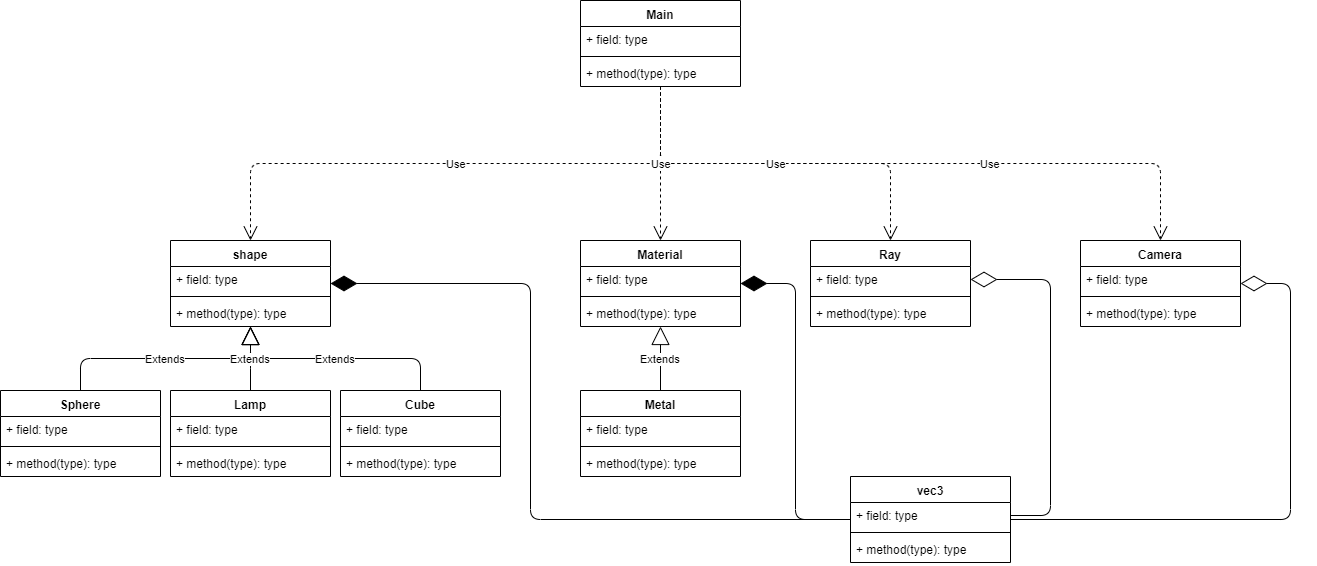

The diagram above was exported from draw.io. Its source (the exported page's mxGraphModel, read from the mxfile embedded in the PNG):
<mxGraphModel dx="3118" dy="580" grid="1" gridSize="10" guides="1" tooltips="1" connect="1" arrows="1" fold="1" page="1" pageScale="1" pageWidth="2080" pageHeight="2090" math="0" shadow="0">
  <root>
    <mxCell id="0" />
    <mxCell id="1" parent="0" />
    <mxCell id="caA_4V7Mkp7VipsXbpT5-2" value="Main" style="swimlane;fontStyle=1;align=center;verticalAlign=top;childLayout=stackLayout;horizontal=1;startSize=26;horizontalStack=0;resizeParent=1;resizeParentMax=0;resizeLast=0;collapsible=1;marginBottom=0;" parent="1" vertex="1">
      <mxGeometry x="480" y="290" width="160" height="86" as="geometry" />
    </mxCell>
    <mxCell id="caA_4V7Mkp7VipsXbpT5-3" value="+ field: type" style="text;strokeColor=none;fillColor=none;align=left;verticalAlign=top;spacingLeft=4;spacingRight=4;overflow=hidden;rotatable=0;points=[[0,0.5],[1,0.5]];portConstraint=eastwest;" parent="caA_4V7Mkp7VipsXbpT5-2" vertex="1">
      <mxGeometry y="26" width="160" height="26" as="geometry" />
    </mxCell>
    <mxCell id="caA_4V7Mkp7VipsXbpT5-4" value="" style="line;strokeWidth=1;fillColor=none;align=left;verticalAlign=middle;spacingTop=-1;spacingLeft=3;spacingRight=3;rotatable=0;labelPosition=right;points=[];portConstraint=eastwest;" parent="caA_4V7Mkp7VipsXbpT5-2" vertex="1">
      <mxGeometry y="52" width="160" height="8" as="geometry" />
    </mxCell>
    <mxCell id="caA_4V7Mkp7VipsXbpT5-5" value="+ method(type): type" style="text;strokeColor=none;fillColor=none;align=left;verticalAlign=top;spacingLeft=4;spacingRight=4;overflow=hidden;rotatable=0;points=[[0,0.5],[1,0.5]];portConstraint=eastwest;" parent="caA_4V7Mkp7VipsXbpT5-2" vertex="1">
      <mxGeometry y="60" width="160" height="26" as="geometry" />
    </mxCell>
    <mxCell id="caA_4V7Mkp7VipsXbpT5-7" value="Use" style="endArrow=open;endSize=12;dashed=1;html=1;edgeStyle=elbowEdgeStyle;elbow=vertical;" parent="1" source="caA_4V7Mkp7VipsXbpT5-2" target="caA_4V7Mkp7VipsXbpT5-8" edge="1">
      <mxGeometry width="160" relative="1" as="geometry">
        <mxPoint x="400" y="610" as="sourcePoint" />
        <mxPoint x="560" y="610" as="targetPoint" />
      </mxGeometry>
    </mxCell>
    <mxCell id="caA_4V7Mkp7VipsXbpT5-8" value="shape" style="swimlane;fontStyle=1;align=center;verticalAlign=top;childLayout=stackLayout;horizontal=1;startSize=26;horizontalStack=0;resizeParent=1;resizeParentMax=0;resizeLast=0;collapsible=1;marginBottom=0;" parent="1" vertex="1">
      <mxGeometry x="70" y="530" width="160" height="86" as="geometry" />
    </mxCell>
    <mxCell id="caA_4V7Mkp7VipsXbpT5-9" value="+ field: type" style="text;strokeColor=none;fillColor=none;align=left;verticalAlign=top;spacingLeft=4;spacingRight=4;overflow=hidden;rotatable=0;points=[[0,0.5],[1,0.5]];portConstraint=eastwest;" parent="caA_4V7Mkp7VipsXbpT5-8" vertex="1">
      <mxGeometry y="26" width="160" height="26" as="geometry" />
    </mxCell>
    <mxCell id="caA_4V7Mkp7VipsXbpT5-10" value="" style="line;strokeWidth=1;fillColor=none;align=left;verticalAlign=middle;spacingTop=-1;spacingLeft=3;spacingRight=3;rotatable=0;labelPosition=right;points=[];portConstraint=eastwest;" parent="caA_4V7Mkp7VipsXbpT5-8" vertex="1">
      <mxGeometry y="52" width="160" height="8" as="geometry" />
    </mxCell>
    <mxCell id="caA_4V7Mkp7VipsXbpT5-11" value="+ method(type): type" style="text;strokeColor=none;fillColor=none;align=left;verticalAlign=top;spacingLeft=4;spacingRight=4;overflow=hidden;rotatable=0;points=[[0,0.5],[1,0.5]];portConstraint=eastwest;" parent="caA_4V7Mkp7VipsXbpT5-8" vertex="1">
      <mxGeometry y="60" width="160" height="26" as="geometry" />
    </mxCell>
    <mxCell id="caA_4V7Mkp7VipsXbpT5-12" value="Camera" style="swimlane;fontStyle=1;align=center;verticalAlign=top;childLayout=stackLayout;horizontal=1;startSize=26;horizontalStack=0;resizeParent=1;resizeParentMax=0;resizeLast=0;collapsible=1;marginBottom=0;" parent="1" vertex="1">
      <mxGeometry x="980" y="530" width="160" height="86" as="geometry" />
    </mxCell>
    <mxCell id="caA_4V7Mkp7VipsXbpT5-13" value="+ field: type" style="text;strokeColor=none;fillColor=none;align=left;verticalAlign=top;spacingLeft=4;spacingRight=4;overflow=hidden;rotatable=0;points=[[0,0.5],[1,0.5]];portConstraint=eastwest;" parent="caA_4V7Mkp7VipsXbpT5-12" vertex="1">
      <mxGeometry y="26" width="160" height="26" as="geometry" />
    </mxCell>
    <mxCell id="caA_4V7Mkp7VipsXbpT5-14" value="" style="line;strokeWidth=1;fillColor=none;align=left;verticalAlign=middle;spacingTop=-1;spacingLeft=3;spacingRight=3;rotatable=0;labelPosition=right;points=[];portConstraint=eastwest;" parent="caA_4V7Mkp7VipsXbpT5-12" vertex="1">
      <mxGeometry y="52" width="160" height="8" as="geometry" />
    </mxCell>
    <mxCell id="caA_4V7Mkp7VipsXbpT5-15" value="+ method(type): type" style="text;strokeColor=none;fillColor=none;align=left;verticalAlign=top;spacingLeft=4;spacingRight=4;overflow=hidden;rotatable=0;points=[[0,0.5],[1,0.5]];portConstraint=eastwest;" parent="caA_4V7Mkp7VipsXbpT5-12" vertex="1">
      <mxGeometry y="60" width="160" height="26" as="geometry" />
    </mxCell>
    <mxCell id="caA_4V7Mkp7VipsXbpT5-16" value="Sphere" style="swimlane;fontStyle=1;align=center;verticalAlign=top;childLayout=stackLayout;horizontal=1;startSize=26;horizontalStack=0;resizeParent=1;resizeParentMax=0;resizeLast=0;collapsible=1;marginBottom=0;" parent="1" vertex="1">
      <mxGeometry x="-100" y="680" width="160" height="86" as="geometry" />
    </mxCell>
    <mxCell id="caA_4V7Mkp7VipsXbpT5-17" value="+ field: type" style="text;strokeColor=none;fillColor=none;align=left;verticalAlign=top;spacingLeft=4;spacingRight=4;overflow=hidden;rotatable=0;points=[[0,0.5],[1,0.5]];portConstraint=eastwest;" parent="caA_4V7Mkp7VipsXbpT5-16" vertex="1">
      <mxGeometry y="26" width="160" height="26" as="geometry" />
    </mxCell>
    <mxCell id="caA_4V7Mkp7VipsXbpT5-18" value="" style="line;strokeWidth=1;fillColor=none;align=left;verticalAlign=middle;spacingTop=-1;spacingLeft=3;spacingRight=3;rotatable=0;labelPosition=right;points=[];portConstraint=eastwest;" parent="caA_4V7Mkp7VipsXbpT5-16" vertex="1">
      <mxGeometry y="52" width="160" height="8" as="geometry" />
    </mxCell>
    <mxCell id="caA_4V7Mkp7VipsXbpT5-19" value="+ method(type): type" style="text;strokeColor=none;fillColor=none;align=left;verticalAlign=top;spacingLeft=4;spacingRight=4;overflow=hidden;rotatable=0;points=[[0,0.5],[1,0.5]];portConstraint=eastwest;" parent="caA_4V7Mkp7VipsXbpT5-16" vertex="1">
      <mxGeometry y="60" width="160" height="26" as="geometry" />
    </mxCell>
    <mxCell id="caA_4V7Mkp7VipsXbpT5-20" value="Cube" style="swimlane;fontStyle=1;align=center;verticalAlign=top;childLayout=stackLayout;horizontal=1;startSize=26;horizontalStack=0;resizeParent=1;resizeParentMax=0;resizeLast=0;collapsible=1;marginBottom=0;" parent="1" vertex="1">
      <mxGeometry x="240" y="680" width="160" height="86" as="geometry" />
    </mxCell>
    <mxCell id="caA_4V7Mkp7VipsXbpT5-21" value="+ field: type" style="text;strokeColor=none;fillColor=none;align=left;verticalAlign=top;spacingLeft=4;spacingRight=4;overflow=hidden;rotatable=0;points=[[0,0.5],[1,0.5]];portConstraint=eastwest;" parent="caA_4V7Mkp7VipsXbpT5-20" vertex="1">
      <mxGeometry y="26" width="160" height="26" as="geometry" />
    </mxCell>
    <mxCell id="caA_4V7Mkp7VipsXbpT5-22" value="" style="line;strokeWidth=1;fillColor=none;align=left;verticalAlign=middle;spacingTop=-1;spacingLeft=3;spacingRight=3;rotatable=0;labelPosition=right;points=[];portConstraint=eastwest;" parent="caA_4V7Mkp7VipsXbpT5-20" vertex="1">
      <mxGeometry y="52" width="160" height="8" as="geometry" />
    </mxCell>
    <mxCell id="caA_4V7Mkp7VipsXbpT5-23" value="+ method(type): type" style="text;strokeColor=none;fillColor=none;align=left;verticalAlign=top;spacingLeft=4;spacingRight=4;overflow=hidden;rotatable=0;points=[[0,0.5],[1,0.5]];portConstraint=eastwest;" parent="caA_4V7Mkp7VipsXbpT5-20" vertex="1">
      <mxGeometry y="60" width="160" height="26" as="geometry" />
    </mxCell>
    <mxCell id="caA_4V7Mkp7VipsXbpT5-24" value="Extends" style="endArrow=block;endSize=16;endFill=0;html=1;edgeStyle=elbowEdgeStyle;elbow=vertical;" parent="1" source="caA_4V7Mkp7VipsXbpT5-16" target="caA_4V7Mkp7VipsXbpT5-11" edge="1">
      <mxGeometry width="160" relative="1" as="geometry">
        <mxPoint x="50" y="650" as="sourcePoint" />
        <mxPoint x="210" y="650" as="targetPoint" />
      </mxGeometry>
    </mxCell>
    <mxCell id="caA_4V7Mkp7VipsXbpT5-25" value="Extends" style="endArrow=block;endSize=16;endFill=0;html=1;edgeStyle=elbowEdgeStyle;elbow=vertical;" parent="1" source="caA_4V7Mkp7VipsXbpT5-20" target="caA_4V7Mkp7VipsXbpT5-11" edge="1">
      <mxGeometry width="160" relative="1" as="geometry">
        <mxPoint y="690" as="sourcePoint" />
        <mxPoint x="160" y="626" as="targetPoint" />
      </mxGeometry>
    </mxCell>
    <mxCell id="caA_4V7Mkp7VipsXbpT5-27" value="Ray" style="swimlane;fontStyle=1;align=center;verticalAlign=top;childLayout=stackLayout;horizontal=1;startSize=26;horizontalStack=0;resizeParent=1;resizeParentMax=0;resizeLast=0;collapsible=1;marginBottom=0;" parent="1" vertex="1">
      <mxGeometry x="710" y="530" width="160" height="86" as="geometry" />
    </mxCell>
    <mxCell id="caA_4V7Mkp7VipsXbpT5-28" value="+ field: type" style="text;strokeColor=none;fillColor=none;align=left;verticalAlign=top;spacingLeft=4;spacingRight=4;overflow=hidden;rotatable=0;points=[[0,0.5],[1,0.5]];portConstraint=eastwest;" parent="caA_4V7Mkp7VipsXbpT5-27" vertex="1">
      <mxGeometry y="26" width="160" height="26" as="geometry" />
    </mxCell>
    <mxCell id="caA_4V7Mkp7VipsXbpT5-29" value="" style="line;strokeWidth=1;fillColor=none;align=left;verticalAlign=middle;spacingTop=-1;spacingLeft=3;spacingRight=3;rotatable=0;labelPosition=right;points=[];portConstraint=eastwest;" parent="caA_4V7Mkp7VipsXbpT5-27" vertex="1">
      <mxGeometry y="52" width="160" height="8" as="geometry" />
    </mxCell>
    <mxCell id="caA_4V7Mkp7VipsXbpT5-30" value="+ method(type): type" style="text;strokeColor=none;fillColor=none;align=left;verticalAlign=top;spacingLeft=4;spacingRight=4;overflow=hidden;rotatable=0;points=[[0,0.5],[1,0.5]];portConstraint=eastwest;" parent="caA_4V7Mkp7VipsXbpT5-27" vertex="1">
      <mxGeometry y="60" width="160" height="26" as="geometry" />
    </mxCell>
    <mxCell id="caA_4V7Mkp7VipsXbpT5-33" value="Use" style="endArrow=open;endSize=12;dashed=1;html=1;edgeStyle=elbowEdgeStyle;elbow=vertical;" parent="1" source="caA_4V7Mkp7VipsXbpT5-5" target="caA_4V7Mkp7VipsXbpT5-12" edge="1">
      <mxGeometry x="0.2419" width="160" relative="1" as="geometry">
        <mxPoint x="580" y="450" as="sourcePoint" />
        <mxPoint x="740" y="450" as="targetPoint" />
        <mxPoint as="offset" />
      </mxGeometry>
    </mxCell>
    <mxCell id="PVyW2NQieAENO8bBDyXx-1" value="Lamp" style="swimlane;fontStyle=1;align=center;verticalAlign=top;childLayout=stackLayout;horizontal=1;startSize=26;horizontalStack=0;resizeParent=1;resizeParentMax=0;resizeLast=0;collapsible=1;marginBottom=0;" vertex="1" parent="1">
      <mxGeometry x="70" y="680" width="160" height="86" as="geometry" />
    </mxCell>
    <mxCell id="PVyW2NQieAENO8bBDyXx-2" value="+ field: type" style="text;strokeColor=none;fillColor=none;align=left;verticalAlign=top;spacingLeft=4;spacingRight=4;overflow=hidden;rotatable=0;points=[[0,0.5],[1,0.5]];portConstraint=eastwest;" vertex="1" parent="PVyW2NQieAENO8bBDyXx-1">
      <mxGeometry y="26" width="160" height="26" as="geometry" />
    </mxCell>
    <mxCell id="PVyW2NQieAENO8bBDyXx-3" value="" style="line;strokeWidth=1;fillColor=none;align=left;verticalAlign=middle;spacingTop=-1;spacingLeft=3;spacingRight=3;rotatable=0;labelPosition=right;points=[];portConstraint=eastwest;" vertex="1" parent="PVyW2NQieAENO8bBDyXx-1">
      <mxGeometry y="52" width="160" height="8" as="geometry" />
    </mxCell>
    <mxCell id="PVyW2NQieAENO8bBDyXx-4" value="+ method(type): type" style="text;strokeColor=none;fillColor=none;align=left;verticalAlign=top;spacingLeft=4;spacingRight=4;overflow=hidden;rotatable=0;points=[[0,0.5],[1,0.5]];portConstraint=eastwest;" vertex="1" parent="PVyW2NQieAENO8bBDyXx-1">
      <mxGeometry y="60" width="160" height="26" as="geometry" />
    </mxCell>
    <mxCell id="PVyW2NQieAENO8bBDyXx-5" value="Extends" style="endArrow=block;endSize=16;endFill=0;html=1;edgeStyle=elbowEdgeStyle;elbow=vertical;" edge="1" parent="1" source="PVyW2NQieAENO8bBDyXx-1" target="caA_4V7Mkp7VipsXbpT5-11">
      <mxGeometry width="160" relative="1" as="geometry">
        <mxPoint x="320" y="690" as="sourcePoint" />
        <mxPoint x="160" y="626" as="targetPoint" />
      </mxGeometry>
    </mxCell>
    <mxCell id="PVyW2NQieAENO8bBDyXx-6" value="Use" style="endArrow=open;endSize=12;dashed=1;html=1;edgeStyle=elbowEdgeStyle;elbow=vertical;" edge="1" parent="1" source="caA_4V7Mkp7VipsXbpT5-5" target="caA_4V7Mkp7VipsXbpT5-27">
      <mxGeometry width="160" relative="1" as="geometry">
        <mxPoint x="470" y="356" as="sourcePoint" />
        <mxPoint x="550" y="540" as="targetPoint" />
      </mxGeometry>
    </mxCell>
    <mxCell id="PVyW2NQieAENO8bBDyXx-8" value="Material&#10;" style="swimlane;fontStyle=1;align=center;verticalAlign=top;childLayout=stackLayout;horizontal=1;startSize=26;horizontalStack=0;resizeParent=1;resizeParentMax=0;resizeLast=0;collapsible=1;marginBottom=0;" vertex="1" parent="1">
      <mxGeometry x="480" y="530" width="160" height="86" as="geometry" />
    </mxCell>
    <mxCell id="PVyW2NQieAENO8bBDyXx-9" value="+ field: type" style="text;strokeColor=none;fillColor=none;align=left;verticalAlign=top;spacingLeft=4;spacingRight=4;overflow=hidden;rotatable=0;points=[[0,0.5],[1,0.5]];portConstraint=eastwest;" vertex="1" parent="PVyW2NQieAENO8bBDyXx-8">
      <mxGeometry y="26" width="160" height="26" as="geometry" />
    </mxCell>
    <mxCell id="PVyW2NQieAENO8bBDyXx-10" value="" style="line;strokeWidth=1;fillColor=none;align=left;verticalAlign=middle;spacingTop=-1;spacingLeft=3;spacingRight=3;rotatable=0;labelPosition=right;points=[];portConstraint=eastwest;" vertex="1" parent="PVyW2NQieAENO8bBDyXx-8">
      <mxGeometry y="52" width="160" height="8" as="geometry" />
    </mxCell>
    <mxCell id="PVyW2NQieAENO8bBDyXx-11" value="+ method(type): type" style="text;strokeColor=none;fillColor=none;align=left;verticalAlign=top;spacingLeft=4;spacingRight=4;overflow=hidden;rotatable=0;points=[[0,0.5],[1,0.5]];portConstraint=eastwest;" vertex="1" parent="PVyW2NQieAENO8bBDyXx-8">
      <mxGeometry y="60" width="160" height="26" as="geometry" />
    </mxCell>
    <mxCell id="PVyW2NQieAENO8bBDyXx-17" value="Use" style="endArrow=open;endSize=12;dashed=1;html=1;edgeStyle=elbowEdgeStyle;elbow=vertical;" edge="1" parent="1" source="caA_4V7Mkp7VipsXbpT5-2" target="PVyW2NQieAENO8bBDyXx-8">
      <mxGeometry width="160" relative="1" as="geometry">
        <mxPoint x="360" y="500" as="sourcePoint" />
        <mxPoint x="520" y="500" as="targetPoint" />
      </mxGeometry>
    </mxCell>
    <mxCell id="PVyW2NQieAENO8bBDyXx-18" value="Metal" style="swimlane;fontStyle=1;align=center;verticalAlign=top;childLayout=stackLayout;horizontal=1;startSize=26;horizontalStack=0;resizeParent=1;resizeParentMax=0;resizeLast=0;collapsible=1;marginBottom=0;" vertex="1" parent="1">
      <mxGeometry x="480" y="680" width="160" height="86" as="geometry" />
    </mxCell>
    <mxCell id="PVyW2NQieAENO8bBDyXx-19" value="+ field: type" style="text;strokeColor=none;fillColor=none;align=left;verticalAlign=top;spacingLeft=4;spacingRight=4;overflow=hidden;rotatable=0;points=[[0,0.5],[1,0.5]];portConstraint=eastwest;" vertex="1" parent="PVyW2NQieAENO8bBDyXx-18">
      <mxGeometry y="26" width="160" height="26" as="geometry" />
    </mxCell>
    <mxCell id="PVyW2NQieAENO8bBDyXx-20" value="" style="line;strokeWidth=1;fillColor=none;align=left;verticalAlign=middle;spacingTop=-1;spacingLeft=3;spacingRight=3;rotatable=0;labelPosition=right;points=[];portConstraint=eastwest;" vertex="1" parent="PVyW2NQieAENO8bBDyXx-18">
      <mxGeometry y="52" width="160" height="8" as="geometry" />
    </mxCell>
    <mxCell id="PVyW2NQieAENO8bBDyXx-21" value="+ method(type): type" style="text;strokeColor=none;fillColor=none;align=left;verticalAlign=top;spacingLeft=4;spacingRight=4;overflow=hidden;rotatable=0;points=[[0,0.5],[1,0.5]];portConstraint=eastwest;" vertex="1" parent="PVyW2NQieAENO8bBDyXx-18">
      <mxGeometry y="60" width="160" height="26" as="geometry" />
    </mxCell>
    <mxCell id="PVyW2NQieAENO8bBDyXx-26" value="Extends" style="endArrow=block;endSize=16;endFill=0;html=1;" edge="1" parent="1" source="PVyW2NQieAENO8bBDyXx-18" target="PVyW2NQieAENO8bBDyXx-11">
      <mxGeometry width="160" relative="1" as="geometry">
        <mxPoint x="480" y="660" as="sourcePoint" />
        <mxPoint x="640" y="660" as="targetPoint" />
      </mxGeometry>
    </mxCell>
    <mxCell id="PVyW2NQieAENO8bBDyXx-29" value="vec3" style="swimlane;fontStyle=1;align=center;verticalAlign=top;childLayout=stackLayout;horizontal=1;startSize=26;horizontalStack=0;resizeParent=1;resizeParentMax=0;resizeLast=0;collapsible=1;marginBottom=0;" vertex="1" parent="1">
      <mxGeometry x="750" y="766" width="160" height="86" as="geometry" />
    </mxCell>
    <mxCell id="PVyW2NQieAENO8bBDyXx-30" value="+ field: type" style="text;strokeColor=none;fillColor=none;align=left;verticalAlign=top;spacingLeft=4;spacingRight=4;overflow=hidden;rotatable=0;points=[[0,0.5],[1,0.5]];portConstraint=eastwest;" vertex="1" parent="PVyW2NQieAENO8bBDyXx-29">
      <mxGeometry y="26" width="160" height="26" as="geometry" />
    </mxCell>
    <mxCell id="PVyW2NQieAENO8bBDyXx-31" value="" style="line;strokeWidth=1;fillColor=none;align=left;verticalAlign=middle;spacingTop=-1;spacingLeft=3;spacingRight=3;rotatable=0;labelPosition=right;points=[];portConstraint=eastwest;" vertex="1" parent="PVyW2NQieAENO8bBDyXx-29">
      <mxGeometry y="52" width="160" height="8" as="geometry" />
    </mxCell>
    <mxCell id="PVyW2NQieAENO8bBDyXx-32" value="+ method(type): type" style="text;strokeColor=none;fillColor=none;align=left;verticalAlign=top;spacingLeft=4;spacingRight=4;overflow=hidden;rotatable=0;points=[[0,0.5],[1,0.5]];portConstraint=eastwest;" vertex="1" parent="PVyW2NQieAENO8bBDyXx-29">
      <mxGeometry y="60" width="160" height="26" as="geometry" />
    </mxCell>
    <mxCell id="PVyW2NQieAENO8bBDyXx-35" value="" style="endArrow=diamondThin;endFill=0;endSize=24;html=1;edgeStyle=elbowEdgeStyle;entryX=1;entryY=0.5;entryDx=0;entryDy=0;exitX=1;exitY=0.5;exitDx=0;exitDy=0;" edge="1" parent="1" source="PVyW2NQieAENO8bBDyXx-30" target="caA_4V7Mkp7VipsXbpT5-28">
      <mxGeometry width="160" relative="1" as="geometry">
        <mxPoint x="780" y="720" as="sourcePoint" />
        <mxPoint x="940" y="720" as="targetPoint" />
        <Array as="points">
          <mxPoint x="950" y="810" />
          <mxPoint x="970" y="740" />
          <mxPoint x="960" y="690" />
        </Array>
      </mxGeometry>
    </mxCell>
    <mxCell id="PVyW2NQieAENO8bBDyXx-36" value="" style="endArrow=diamondThin;endFill=0;endSize=24;html=1;edgeStyle=elbowEdgeStyle;" edge="1" parent="1" source="PVyW2NQieAENO8bBDyXx-29" target="caA_4V7Mkp7VipsXbpT5-12">
      <mxGeometry width="160" relative="1" as="geometry">
        <mxPoint x="1020" y="750" as="sourcePoint" />
        <mxPoint x="1180" y="750" as="targetPoint" />
        <Array as="points">
          <mxPoint x="1190" y="700" />
        </Array>
      </mxGeometry>
    </mxCell>
    <mxCell id="PVyW2NQieAENO8bBDyXx-37" value="" style="endArrow=diamondThin;endFill=1;endSize=24;html=1;edgeStyle=elbowEdgeStyle;" edge="1" parent="1" source="PVyW2NQieAENO8bBDyXx-29" target="PVyW2NQieAENO8bBDyXx-8">
      <mxGeometry width="160" relative="1" as="geometry">
        <mxPoint x="750" y="660" as="sourcePoint" />
        <mxPoint x="910" y="660" as="targetPoint" />
      </mxGeometry>
    </mxCell>
    <mxCell id="PVyW2NQieAENO8bBDyXx-38" value="" style="endArrow=diamondThin;endFill=1;endSize=24;html=1;edgeStyle=elbowEdgeStyle;" edge="1" parent="1" source="PVyW2NQieAENO8bBDyXx-29" target="caA_4V7Mkp7VipsXbpT5-8">
      <mxGeometry width="160" relative="1" as="geometry">
        <mxPoint x="280" y="610" as="sourcePoint" />
        <mxPoint x="440" y="610" as="targetPoint" />
        <Array as="points">
          <mxPoint x="430" y="700" />
        </Array>
      </mxGeometry>
    </mxCell>
  </root>
</mxGraphModel>